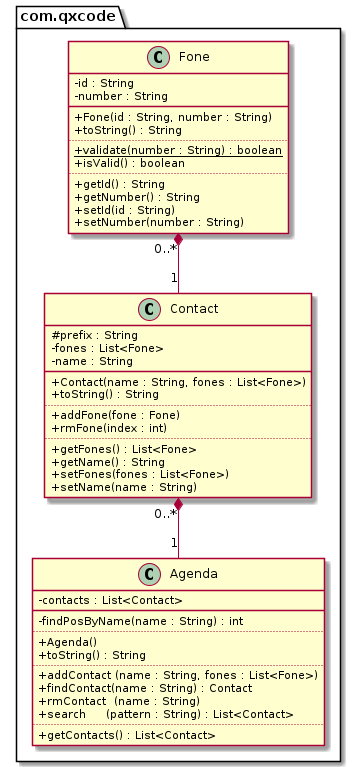

The diagram above was rendered by PlantUML. Its source (embedded in the PNG):
@startuml
skinparam ClassAttributeIconSize 0
package com.qxcode {
    class Fone {
    - id : String
    - number : String
    __
    + Fone(id : String, number : String)
    + toString() : String
    ..
    + validate(number : String) : boolean {static}
    + isValid() : boolean
    ..
    + getId() : String
    + getNumber() : String
    + setId(id : String)
    + setNumber(number : String)
  }

  class Contact {
    # prefix : String
    - fones : List<Fone>
    - name : String
    __
    + Contact(name : String, fones : List<Fone>)
    + toString() : String
    ..
    + addFone(fone : Fone)
    + rmFone(index : int)
    ..
    + getFones() : List<Fone>
    + getName() : String
    + setFones(fones : List<Fone>)
    + setName(name : String)
  }

  class Agenda {
    - contacts : List<Contact>
    __
    - findPosByName(name : String) : int
    ..
    + Agenda()
    + toString() : String
    ..
    + addContact (name : String, fones : List<Fone>)
    + findContact(name : String) : Contact
    + rmContact  (name : String)
    + search     (pattern : String) : List<Contact>
    ..
    + getContacts() : List<Contact>
  }
}

Fone "0..*" *-- "1" Contact
Contact "0..*" *-- "1" Agenda
@enduml